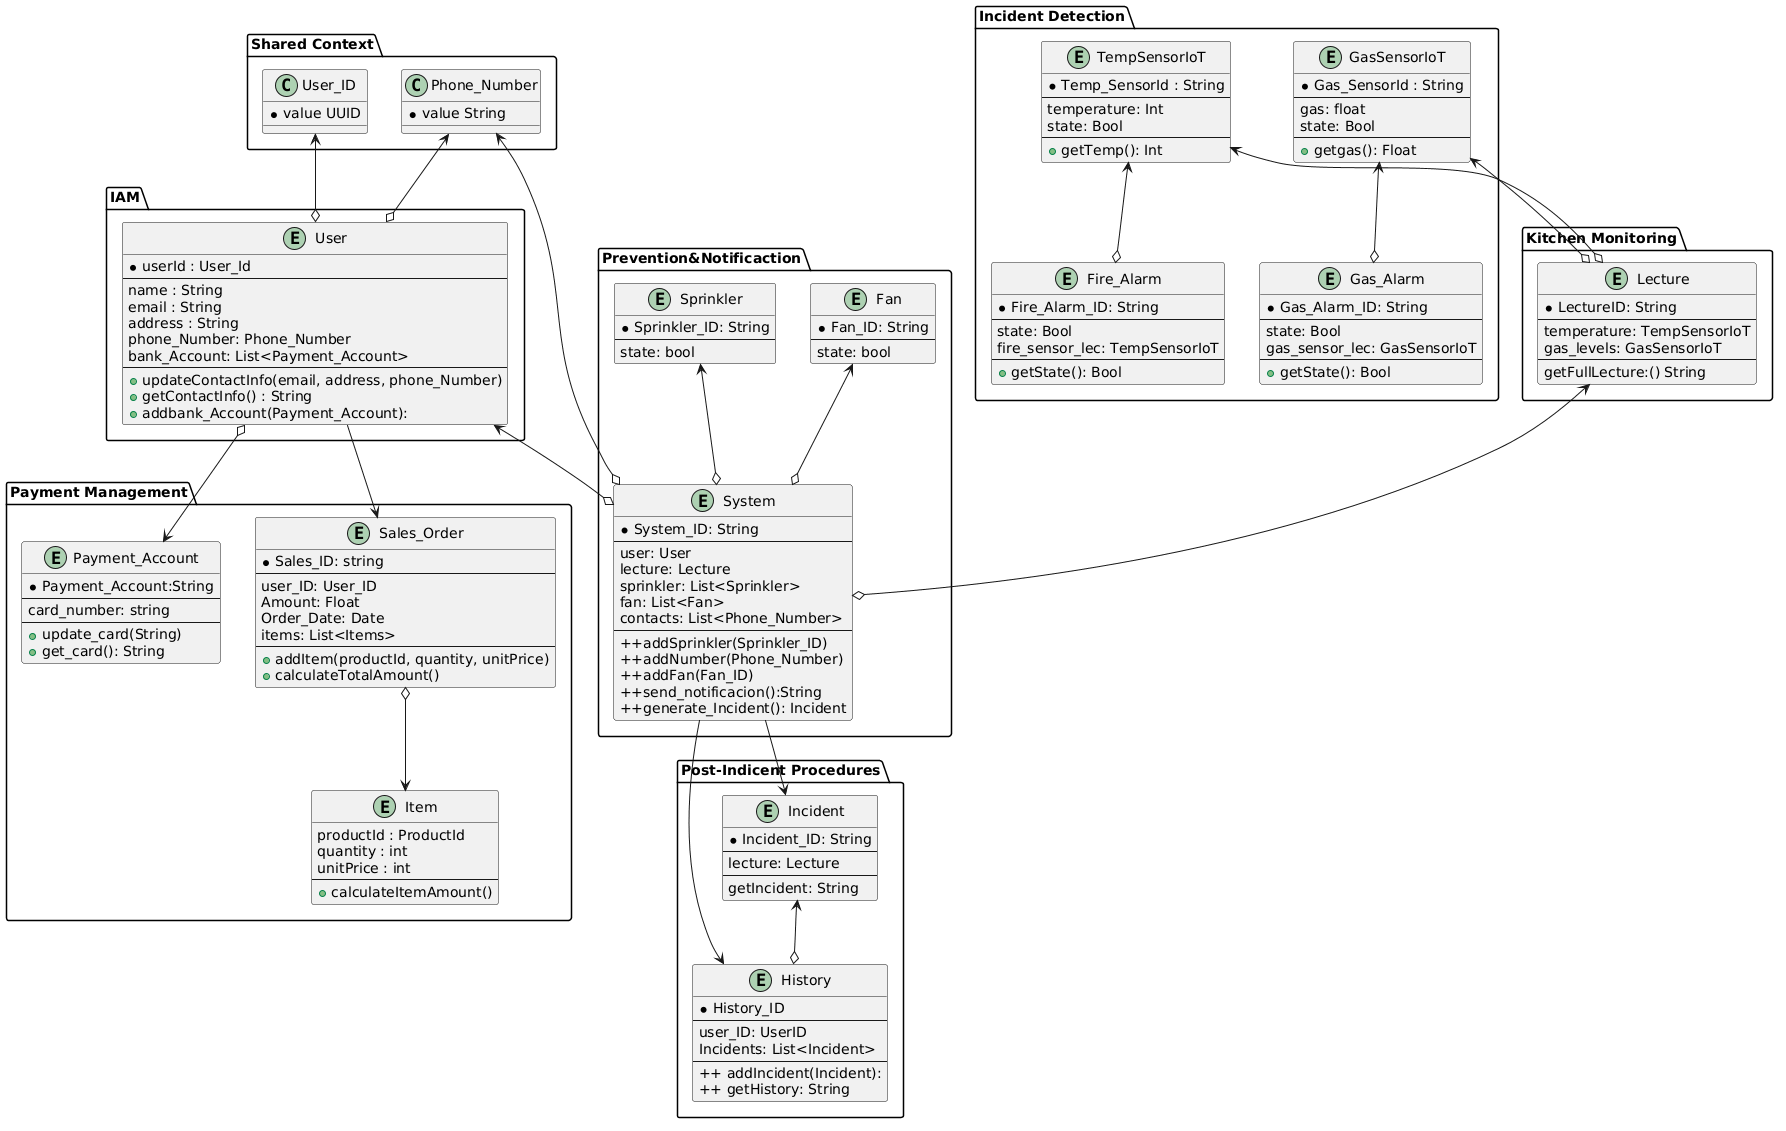

The diagram above was rendered by PlantUML. Its source (embedded in the PNG):
@startuml
package "Shared Context" {
Class User_ID{
*value UUID
}
Class Phone_Number{
*value String
}
}
package "IAM" {
entity User{
*userId : User_Id
--
name : String
email : String
address : String
phone_Number: Phone_Number
bank_Account: List<Payment_Account>
--
+updateContactInfo(email, address, phone_Number)
+getContactInfo() : String
+addbank_Account(Payment_Account):
}
}

package "Incident Detection" {

entity TempSensorIoT{
*Temp_SensorId : String
--
temperature: Int
state: Bool
--
+getTemp(): Int
}

entity GasSensorIoT{
*Gas_SensorId : String
--
gas: float
state: Bool
--
+getgas(): Float
}

entity Fire_Alarm{
*Fire_Alarm_ID: String
--
state: Bool
fire_sensor_lec: TempSensorIoT
--
+getState(): Bool
}

entity Gas_Alarm{
*Gas_Alarm_ID: String
--
state: Bool
gas_sensor_lec: GasSensorIoT
--
+getState(): Bool
}

}
package "Kitchen Monitoring" {

entity Lecture{
*LectureID: String
--
temperature: TempSensorIoT
gas_levels: GasSensorIoT
--
getFullLecture:() String
}

}

package "Payment Management" {

entity Payment_Account{
*Payment_Account:String
--
card_number: string
--
+update_card(String)
+get_card(): String
}

entity Sales_Order{
*Sales_ID: string
--
user_ID: User_ID
Amount: Float
Order_Date: Date
items: List<Items>
--
+addItem(productId, quantity, unitPrice)
+calculateTotalAmount()
}

entity Item {
productId : ProductId
quantity : int
unitPrice : int
--
+calculateItemAmount()
}

}

package "Prevention&Notificaction" {

entity Sprinkler{
*Sprinkler_ID: String
--
state: bool
}

entity Fan{
*Fan_ID: String
--
state: bool
}

entity System{
*System_ID: String
--
user: User
lecture: Lecture
sprinkler: List<Sprinkler>
fan: List<Fan>
contacts: List<Phone_Number>
--
++addSprinkler(Sprinkler_ID)
++addNumber(Phone_Number)
++addFan(Fan_ID)
++send_notificacion():String
++generate_Incident(): Incident
}

}

package "Post-Indicent Procedures" {

entity History{
*History_ID
--
user_ID: UserID
Incidents: List<Incident>
--
++ addIncident(Incident):
++ getHistory: String
}

entity Incident{
*Incident_ID: String
--
lecture: Lecture
--
getIncident: String
}

}

TempSensorIoT <--o Fire_Alarm
GasSensorIoT <--o Gas_Alarm

TempSensorIoT <--o Lecture 
GasSensorIoT <--o Lecture

Lecture <--o System

Sprinkler <--o System
Fan <--o System

Incident <--o History

User_ID <--o User
Phone_Number <--o User

User <--o System
Phone_Number <--o System

User --> Sales_Order
Sales_Order o--> Item
User o--> Payment_Account

System --> History
System --> Incident

}
@enduml